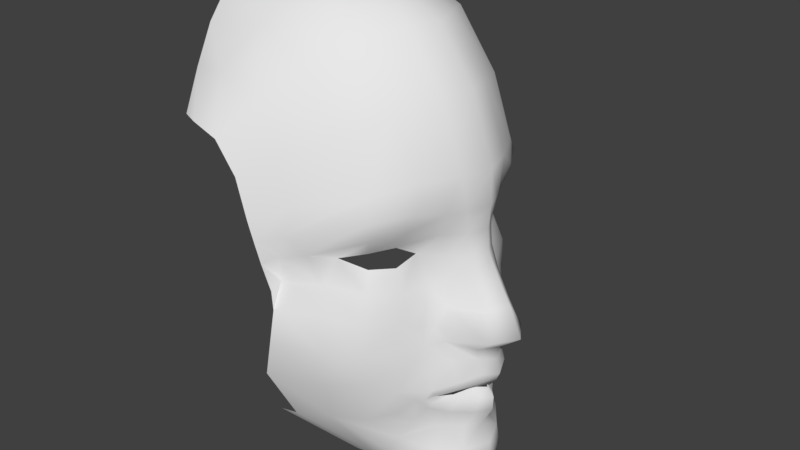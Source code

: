 # Source: douwe.blend  (saved by Blender 2.78.0; exported with 4.5.12 LTS)
import bpy
from mathutils import Matrix  # noqa: F401  (used for matrix-valued properties, if any)

bpy.ops.wm.read_factory_settings(use_empty=True)
scene = bpy.context.scene
scene.name = 'Scene'

# ---- collections
col_collection_1 = bpy.data.collections.new('Collection 1'); scene.collection.children.link(col_collection_1)

# ---- world
world_world = bpy.data.worlds.new('World'); scene.world = world_world
world_world.color = (0.05088, 0.05088, 0.05088)
world_world.use_sun_shadow = False
world_world.sun_shadow_jitter_overblur = 0.0
world_world.cycles.sampling_method = 'MANUAL'

# ---- meshes
me_cube_001 = bpy.data.meshes.new('Cube.001')
me_cube_001.from_pydata([(0.2433, -1.549, 0.5941), (0.06271, -1.961, 0.7413), (1.232, -0.5442, 0.8787), (1.343, -0.624, 1.24), (0.815, -1.552, 1.021), (1.106, -1.076, 1.089), (1.596, 0.0, 0.8719), (1.629, 0.0, 1.234), (0.6439, -1.398, 0.7368), (0.8554, -1.062, 0.762), (0.9243, -0.7266, 0.5605), (0.845, -1.047, 0.4391), (0.6334, -1.383, 0.4828), (0.2288, -1.87, 0.3174), (1.052, -0.6991, 0.0975), (0.964, -1.044, 0.07829), (0.6925, -1.47, 0.1427), (1.208, -1.062, 1.361), (0.8461, -1.67, 1.316), (-0.147, -2.147, 1.023), (0.2923, -1.945, -0.1397), (0.7401, -1.638, -0.2365), (1.14, -0.7501, -0.238), (1.006, -1.109, -0.2955), (1.223, -0.4604, 0.516), (1.232, -0.4608, 0.1418), (1.3, -0.4878, -0.2443), (1.454, -0.2672, 0.8549), (1.486, -0.355, 1.222), (1.622, 0.0, 0.5389), (1.494, -0.2503, 0.5094), (1.813, 0.0, 0.1577), (1.612, -0.2854, 0.1126), (2.016, 0.0, -0.1905), (1.813, -0.2677, -0.2492), (2.221, 0.0, -0.6523), (1.98, -0.3629, -0.656), (1.242, -0.6603, -0.4665), (1.893, 0.0, -0.9051), (1.737, -0.3558, -0.8454), (1.319, -0.5892, -0.764), (0.7401, -1.666, -0.7276), (1.051, -1.155, -0.8232), (0.3408, -2.017, -0.6702), (1.173, -0.8354, -0.7503), (1.141, -0.84, -0.4307), (0.6925, -1.61, -1.239), (1.051, -1.291, -1.381), (0.3209, -1.918, -1.279), (1.259, -0.8404, -1.208), (1.71, -0.2708, -1.052), (1.431, -0.5649, -1.072), (1.836, 0.0, -1.137), (1.792, -0.2666, -1.298), (1.902, 0.0, -1.364), (0.6211, -1.434, -1.965), (1.288, -0.8058, -1.512), (1.59, -0.5265, -1.379), (1.157, -0.9956, -1.622), (0.1041, -1.643, -2.04), (0.9712, -1.189, -1.816), (-0.2864, -2.138, 0.6609), (-0.344, -2.062, 0.2601), (-0.3329, -2.243, -0.1226), (-0.4177, -2.264, -0.6635), (-0.6311, -2.169, -1.327), (-0.4473, -1.8, -2.136), (1.226, -0.8054, -1.836), (1.427, -0.5568, -1.957), (1.648, -0.2139, -2.052), (1.807, 0.0, -2.033), (1.066, -0.9377, -2.061), (1.262, -0.5815, -2.255), (1.491, -0.2539, -2.336), (1.642, 0.0, -2.338), (1.597, -0.4374, -2.641), (1.784, 0.0, -2.646), (1.647, -0.461, -2.995), (1.798, 0.0, -2.99), (1.514, -0.396, -3.196), (1.689, 0.0, -3.222), (0.8835, -1.055, -2.377), (1.351, -0.7491, -2.563), (0.738, -1.109, -2.671), (1.351, -0.8107, -2.874), (0.4526, -1.116, -2.843), (1.181, -0.7371, -3.088), (-0.4006, -2.354, 0.6198), (-0.2869, -2.305, 0.2156), (1.295, -0.742, -1.737), (1.486, -0.4634, -1.802), (1.672, -0.1515, -1.816), (1.816, 0.0, -1.817), (1.285, -0.6859, -1.663), (1.433, -0.469, -1.684), (1.554, -0.1403, -1.673), (1.698, 0.0, -1.685), (1.235, -0.8999, -1.64), (1.756, -0.232, -1.471), (1.848, 0.0, -1.486), (1.316, -0.7611, -1.598), (1.594, -0.5118, -1.499), (1.619, -0.2076, -1.604), (1.742, 0.0, -1.61), (1.48, -0.4815, -1.604), (1.117, -0.3493, -3.341), (1.292, 0.0, -3.362), (0.7845, -0.6932, -3.211), (-0.7647, -1.793, -2.212), (0.1352, -1.116, -2.919), (1.629, 0.0, 1.77), (1.486, -0.4787, 1.785), (1.208, -1.01, 1.789), (0.7936, -1.577, 1.643), (-0.1015, -2.075, 1.446), (-0.4959, -2.366, 0.9083), (-0.5557, -2.405, 1.223), (1.272, 0.0, 2.803), (1.13, -0.4703, 2.784), (0.8519, -1.077, 2.654), (0.4371, -1.593, 2.424), (-0.2839, -2.097, 2.129), (-0.767, -2.372, 1.785), (0.724, 0.0, 3.592), (0.5812, -0.4535, 3.607), (0.3035, -0.9847, 3.535), (-0.1455, -1.501, 3.23), (-0.6682, -1.998, 2.774), (-1.096, -2.38, 2.235), (-0.3652, 0.0, 4.202), (-0.5056, -0.4535, 4.172), (-0.7478, -0.9847, 4.018), (-1.081, -1.501, 3.59), (-1.352, -1.998, 2.996), (-1.5, -2.38, 2.38), (-2.145, 0.0, 4.109), (-2.143, -0.631, 4.034), (-2.145, -1.041, 3.839), (-2.11, -1.44, 3.39), (-1.995, -1.823, 2.877), (-1.955, -2.118, 2.292)], [], [(0, 8, 4, 1), (2, 5, 9, 10), (5, 4, 8, 9), (27, 6, 7, 28), (0, 13, 16, 12), (11, 12, 16, 15), (10, 11, 15, 14), (1, 4, 18, 19), (4, 5, 17, 18), (3, 17, 5, 2), (0, 1, 13), (13, 20, 21, 16), (14, 15, 23, 22), (15, 16, 21, 23), (26, 25, 14, 22), (2, 10, 24), (2, 27, 28, 3), (10, 14, 25, 24), (6, 27, 30, 29), (29, 30, 32, 31), (31, 32, 34, 33), (33, 34, 36, 35), (26, 34, 32, 25), (25, 32, 30, 24), (27, 2, 24, 30), (36, 34, 26, 37), (37, 40, 36), (39, 36, 40), (43, 48, 46, 41), (44, 45, 23, 42), (23, 21, 41, 42), (37, 45, 44, 40), (26, 22, 45, 37), (45, 22, 23), (43, 41, 21, 20), (42, 41, 46, 47), (51, 40, 44, 49), (44, 42, 47, 49), (39, 38, 35, 36), (52, 38, 39, 50), (52, 50, 53, 54), (40, 51, 50, 39), (48, 59, 55, 46), (51, 49, 56, 57), (50, 51, 57, 53), (47, 60, 58), (47, 46, 55, 60), (47, 58, 56, 49), (13, 1, 61, 62), (19, 61, 1), (43, 20, 63, 64), (13, 62, 20), (59, 48, 65, 66), (48, 43, 64, 65), (69, 73, 74, 70), (68, 72, 73, 69), (67, 71, 72, 68), (58, 60, 71, 67), (74, 73, 75, 76), (76, 75, 77, 78), (78, 77, 79, 80), (72, 71, 81, 82), (82, 81, 83, 84), (84, 83, 85, 86), (77, 84, 86, 79), (75, 82, 84, 77), (72, 82, 75, 73), (55, 81, 71, 60), (59, 83, 81, 55), (62, 61, 87, 88), (85, 83, 59, 66), (62, 88, 63, 20), (69, 70, 92, 91), (68, 69, 91, 90), (67, 68, 90, 89), (91, 92, 96, 95), (90, 91, 95, 94), (89, 90, 94, 93), (97, 58, 67, 89), (53, 57, 101, 98), (57, 56, 100, 101), (54, 53, 98, 99), (56, 58, 97, 100), (98, 101, 104, 102), (99, 98, 102, 103), (101, 100, 93, 104), (93, 100, 97), (97, 89, 93), (79, 86, 107, 105), (80, 79, 105, 106), (85, 66, 108, 109), (85, 109, 107, 86), (28, 7, 110, 111), (28, 111, 3), (18, 17, 112, 113), (17, 3, 111, 112), (19, 18, 113, 114), (115, 87, 61, 19), (111, 110, 117, 118), (114, 113, 120, 121), (115, 19, 114, 116), (112, 111, 118, 119), (116, 114, 121, 122), (113, 112, 119, 120), (122, 121, 127, 128), (119, 118, 124, 125), (118, 117, 123, 124), (121, 120, 126, 127), (120, 119, 125, 126), (127, 126, 132, 133), (126, 125, 131, 132), (128, 127, 133, 134), (125, 124, 130, 131), (124, 123, 129, 130), (133, 132, 138, 139), (132, 131, 137, 138), (134, 133, 139, 140), (131, 130, 136, 137), (130, 129, 135, 136)])
me_cube_001.polygons.foreach_set('use_smooth', [True] * 119)
me_cube_001.use_remesh_preserve_volume = False
me_cube_001.use_remesh_preserve_attributes = False
me_cube_001.use_mirror_vertex_groups = False
me_cube_001.update()

# ---- objects
ob_cube = bpy.data.objects.new('Cube', me_cube_001)

# ---- transforms, parenting, visibility, modifiers, constraints
ob_cube.location = (0.0, 0.0, 0.0)
ob_cube.lineart.crease_threshold = 0.0
_m = ob_cube.modifiers.new('Mirror', 'MIRROR')
_m.use_axis = (False, True, False)
_m.use_clip = True

# ---- collection membership
col_collection_1.objects.link(ob_cube)

# ---- scene / render settings (as saved in the file)
scene.frame_start = 1; scene.frame_end = 250; scene.frame_set(1)
scene.render.engine = 'BLENDER_EEVEE_NEXT'
scene.render.resolution_percentage = 50
scene.render.dither_intensity = 0.0
scene.cycles.use_denoising = False
scene.cycles.samples = 128
scene.cycles.sampling_pattern = 'TABULATED_SOBOL'
scene.cycles.light_sampling_threshold = 0.0
scene.cycles.use_adaptive_sampling = False
scene.cycles.use_light_tree = False
scene.cycles.blur_glossy = 0.0
scene.cycles.sample_clamp_indirect = 0.0
scene.view_settings.view_transform = 'Standard'
bpy.context.view_layer.update()

# ---- added for rendering (the .blend has no active camera and no usable light): camera, sun
cam_auto = bpy.data.cameras.new('AutoCamera')
cam_auto.lens = 50.0
cam_auto.sensor_width = 36.0
cam_auto.clip_end = 1000.0
ob_auto_camera = bpy.data.objects.new('AutoCamera', cam_auto)
scene.collection.objects.link(ob_auto_camera)
ob_auto_camera.location = (9.26317, -11.0702, 7.79996)
ob_auto_camera.rotation_euler = (1.09748, -7.21219e-08, 0.694738)
scene.camera = ob_auto_camera
light_auto_sun = bpy.data.lights.new('AutoSun', 'SUN')
light_auto_sun.energy = 3.0
light_auto_sun.angle = 0.0523599
ob_auto_sun = bpy.data.objects.new('AutoSun', light_auto_sun)
scene.collection.objects.link(ob_auto_sun)
ob_auto_sun.rotation_euler = (0.872665, 0.174533, 0.523599)
bpy.context.view_layer.update()
